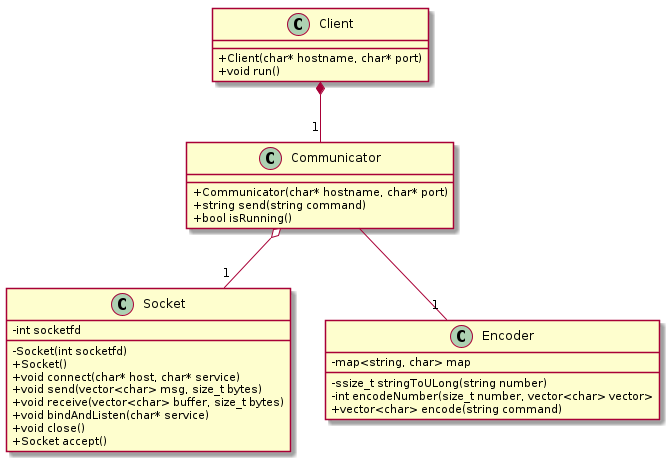

The diagram above was rendered by PlantUML. Its source (embedded in the PNG):
@startuml

skinparam classAttributeIconSize 0
class Client{
    + Client(char* hostname, char* port)
    + void run()
}
class Communicator{
    + Communicator(char* hostname, char* port)
    + string send(string command)
    + bool isRunning()
}
class Socket{
    - int socketfd
    - Socket(int socketfd)
    + Socket()
    + void connect(char* host, char* service)
    + void send(vector<char> msg, size_t bytes)
    + void receive(vector<char> buffer, size_t bytes)
    + void bindAndListen(char* service)
    + void close()
    + Socket accept()
}
class Encoder{
    - map<string, char> map
    - ssize_t stringToULong(string number)
    - int encodeNumber(size_t number, vector<char> vector>
    + vector<char> encode(string command)
}

Client *-- "1" Communicator
Communicator -- "1" Encoder
Communicator o-- "1" Socket

@enduml